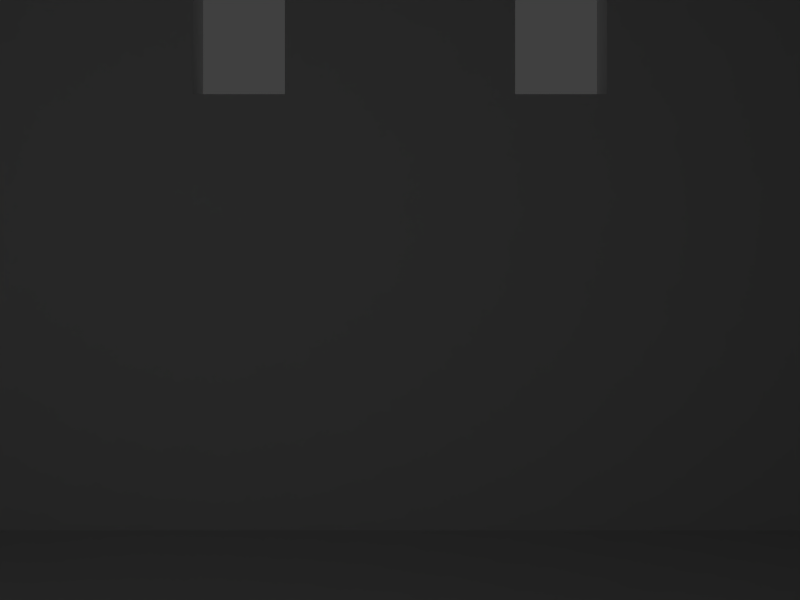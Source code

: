 # Source: Bezier.blend  (saved by Blender 2.76.0; exported with 4.5.12 LTS)
import bpy
from mathutils import Matrix  # noqa: F401  (used for matrix-valued properties, if any)

bpy.ops.wm.read_factory_settings(use_empty=True)
scene = bpy.context.scene
scene.name = 'Scene'

# ---- collections
col_collection_1 = bpy.data.collections.new('Collection 1'); scene.collection.children.link(col_collection_1)

# ---- materials (node trees are filled in below, after node groups)
mat_wall = bpy.data.materials.new('Wall')
mat_wall.alpha_threshold = 0.0
mat_wall.use_transparent_shadow = False
mat_wall.specular_color = (0.25, 0.25, 0.25)
mat_wall.roughness = 0.5
mat_ceiling = bpy.data.materials.new('Ceiling')
mat_ceiling.alpha_threshold = 0.0
mat_ceiling.use_transparent_shadow = False
mat_ceiling.specular_color = (0.5, 0.5, 0.5)
mat_ceiling.roughness = 0.5
mat_floor = bpy.data.materials.new('Floor')
mat_floor.alpha_threshold = 0.0
mat_floor.use_transparent_shadow = False
mat_floor.specular_color = (0.5, 0.5, 0.5)
mat_floor.roughness = 0.5

# ---- material node trees

# ---- world
world_world = bpy.data.worlds.new('World'); scene.world = world_world
world_world.color = (0.05088, 0.05088, 0.05088)
world_world.use_sun_shadow = False
world_world.sun_shadow_jitter_overblur = 0.0
world_world.cycles.sampling_method = 'MANUAL'
world_world.cycles.sample_map_resolution = 256

# ---- cameras
cam_camera = bpy.data.cameras.new('Camera')
cam_camera.clip_end = 100.0
cam_camera.lens = 35.0
cam_camera.sensor_width = 32.0
cam_camera.sensor_height = 18.0
cam_camera.ortho_scale = 7.314
cam_camera.dof.focus_distance = 0.0
cam_camera.dof.aperture_fstop = 128.0

# ---- lights
light_lamp = bpy.data.lights.new('Lamp', 'POINT')
light_lamp.transmission_factor = 0.0
light_lamp.cutoff_distance = 30.0
light_lamp.energy = 100.0
light_lamp.shadow_buffer_clip_start = 1.001
light_lamp.shadow_soft_size = 0.1
light_lamp.shadow_maximum_resolution = 0.006
light_lamp.use_absolute_resolution = True
light_lamp.cycles.use_multiple_importance_sampling = False

# ---- meshes
me_cube_002 = bpy.data.meshes.new('Cube.002')
me_cube_002.from_pydata([(1.0, 1.0, -0.1), (1.0, -1.0, -0.1), (-1.0, -1.0, -0.1), (-1.0, 1.0, -0.1), (1.0, 1.0, 1.494), (-1.0, 1.0, 1.494), (1.0, -1.0, 1.494), (-1.0, -1.0, 1.494), (0.9333, 0.95, 0.0), (-0.9333, 0.95, 0.0), (-0.9333, -0.95, 0.0), (0.9333, -0.95, 0.0), (0.9333, 0.95, 1.394), (-0.9333, 0.95, 1.394), (0.9333, -0.95, 1.394), (-0.9333, -0.95, 1.394), (-0.3, -1.0, 1.217), (-0.3, -0.95, 1.217), (-0.2987, -1.0, 1.236), (-0.2987, -0.95, 1.236), (-0.1667, -1.0, 1.217), (-0.1667, -0.95, 1.217), (-0.1679, -1.0, 1.236), (-0.1679, -0.95, 1.236), (-0.3, -1.0, 0.9474), (-0.3, -0.95, 0.9474), (-0.1667, -1.0, 0.9474), (-0.1667, -0.95, 0.9474), (-0.1717, -1.0, 1.255), (-0.1717, -0.95, 1.255), (-0.2949, -1.0, 1.255), (-0.2949, -0.95, 1.255), (-0.2888, -1.0, 1.272), (-0.2888, -0.95, 1.272), (-0.1779, -1.0, 1.272), (-0.1779, -0.95, 1.272), (-0.1862, -1.0, 1.287), (-0.1862, -0.95, 1.287), (-0.1963, -1.0, 1.3), (-0.1963, -0.95, 1.3), (-0.2805, -1.0, 1.287), (-0.2805, -0.95, 1.287), (-0.2078, -1.0, 1.309), (-0.2078, -0.95, 1.309), (-0.2588, -1.0, 1.309), (-0.2588, -0.95, 1.309), (-0.2704, -1.0, 1.3), (-0.2704, -0.95, 1.3), (-0.2333, -1.0, 1.317), (-0.2333, -0.95, 1.317), (-0.2203, -1.0, 1.315), (-0.2203, -0.95, 1.315), (-0.2463, -1.0, 1.315), (-0.2463, -0.95, 1.315), (0.1667, -0.95, 1.217), (0.1667, -1.0, 1.217), (0.1679, -0.95, 1.236), (0.1679, -1.0, 1.236), (0.3, -0.95, 1.217), (0.3, -1.0, 1.217), (0.2987, -0.95, 1.236), (0.2987, -1.0, 1.236), (0.1667, -0.95, 0.9474), (0.1667, -1.0, 0.9474), (0.3, -0.95, 0.9474), (0.3, -1.0, 0.9474), (0.2949, -0.95, 1.255), (0.2949, -1.0, 1.255), (0.1717, -0.95, 1.255), (0.1717, -1.0, 1.255), (0.1779, -0.95, 1.272), (0.1779, -1.0, 1.272), (0.2888, -0.95, 1.272), (0.2888, -1.0, 1.272), (0.2805, -0.95, 1.287), (0.2805, -1.0, 1.287), (0.2704, -1.0, 1.3), (0.2704, -0.95, 1.3), (0.1862, -1.0, 1.287), (0.1862, -0.95, 1.287), (0.1779, -0.95, 1.272), (0.2795, -0.95, 1.289), (0.2588, -1.0, 1.309), (0.2588, -0.95, 1.309), (0.2078, -1.0, 1.309), (0.2019, -1.0, 1.304), (0.2078, -0.95, 1.309), (0.1963, -1.0, 1.3), (0.1963, -0.95, 1.3), (0.2333, -1.0, 1.317), (0.2333, -0.95, 1.317), (0.2463, -1.0, 1.315), (0.2463, -0.95, 1.315), (0.2203, -1.0, 1.315), (0.2203, -0.95, 1.315), (0.246, -1.0, 1.315)], [], [(0, 3, 5), (4, 6, 1), (26, 24, 2), (2, 7, 5), (13, 9, 8), (11, 14, 12), (10, 62, 11), (10, 9, 13), (53, 52, 44), (49, 48, 52), (45, 44, 46), (32, 30, 31), (40, 32, 33), (27, 26, 20), (50, 48, 49), (38, 42, 43), (43, 42, 50), (20, 22, 23), (22, 28, 29), (36, 38, 39), (27, 25, 24), (18, 16, 17), (25, 17, 16), (86, 43, 51), (48, 50, 93), (29, 28, 34), (30, 18, 19), (35, 34, 36), (47, 46, 40), (94, 93, 84), (89, 93, 94), (85, 87, 88), (70, 71, 69), (71, 70, 80), (64, 65, 59), (95, 89, 90), (76, 82, 83), (82, 91, 92), (59, 61, 60), (61, 67, 66), (76, 77, 81), (65, 64, 62), (57, 55, 54), (62, 54, 55), (66, 67, 73), (69, 57, 56), (72, 73, 75), (88, 87, 78), (4, 0, 5), (0, 4, 1), (2, 1, 26), (6, 95, 91), (87, 85, 20), (6, 91, 82), (78, 87, 20), (6, 82, 76), (71, 78, 20), (6, 76, 75), (69, 71, 20), (6, 75, 73), (57, 69, 20), (6, 73, 67), (55, 57, 20), (6, 67, 61), (63, 55, 20), (6, 61, 59), (63, 20, 26), (6, 59, 65), (65, 63, 1), (24, 7, 2), (63, 26, 1), (1, 6, 65), (3, 2, 5), (12, 13, 8), (8, 11, 12), (14, 11, 64), (10, 15, 25), (27, 21, 54), (10, 25, 27), (74, 81, 14), (10, 27, 62), (72, 74, 14), (21, 80, 70), (66, 72, 14), (21, 70, 68), (60, 66, 14), (21, 68, 56), (58, 60, 14), (21, 56, 54), (64, 58, 14), (27, 54, 62), (64, 11, 62), (15, 10, 13), (45, 53, 44), (53, 49, 52), (47, 45, 46), (33, 32, 31), (41, 40, 33), (21, 27, 20), (51, 50, 49), (39, 38, 43), (51, 43, 50), (21, 20, 23), (23, 22, 29), (37, 36, 39), (26, 27, 24), (19, 18, 17), (24, 25, 16), (14, 81, 77), (17, 25, 15), (14, 77, 83), (19, 17, 15), (14, 83, 92), (31, 19, 15), (14, 92, 90), (33, 31, 15), (15, 14, 90), (79, 80, 35), (15, 90, 49), (88, 79, 37), (90, 94, 49), (86, 88, 39), (41, 33, 15), (80, 21, 23), (47, 41, 15), (80, 23, 29), (45, 47, 15), (80, 29, 35), (53, 45, 15), (79, 35, 37), (49, 53, 15), (88, 37, 39), (49, 94, 51), (86, 39, 43), (51, 94, 86), (7, 24, 16), (89, 95, 6), (7, 16, 18), (89, 6, 7), (20, 85, 22), (93, 89, 48), (85, 28, 22), (7, 18, 30), (85, 34, 28), (7, 30, 32), (85, 36, 34), (7, 32, 40), (85, 38, 36), (7, 40, 46), (85, 42, 38), (7, 46, 44), (85, 84, 42), (7, 44, 52), (42, 84, 93), (7, 52, 48), (50, 42, 93), (7, 48, 89), (35, 29, 34), (31, 30, 19), (37, 35, 36), (41, 47, 40), (86, 94, 84), (90, 89, 94), (88, 86, 85), (84, 85, 86), (68, 70, 69), (80, 79, 78), (78, 71, 80), (58, 64, 59), (90, 92, 95), (91, 95, 92), (77, 76, 83), (83, 82, 92), (58, 59, 60), (60, 61, 66), (81, 74, 75), (75, 76, 81), (63, 65, 62), (56, 57, 54), (63, 62, 55), (72, 66, 73), (68, 69, 56), (74, 72, 75), (79, 88, 78), (5, 7, 6), (14, 15, 13), (4, 5, 6), (12, 14, 13), (1, 2, 3), (8, 9, 10), (0, 1, 3), (11, 8, 10)])
me_cube_002.polygons.foreach_set('material_index', [0, 0, 0, 0, 0, 0, 0, 0, 0, 0, 0, 0, 0, 0, 0, 0, 0, 0, 0, 0, 0, 0, 0, 0, 0, 0, 0, 0, 0, 0, 0, 0, 0, 0, 0, 0, 0, 0, 0, 0, 0, 0, 0, 0, 0, 0, 0, 0, 0, 0, 0, 0, 0, 0, 0, 0, 0, 0, 0, 0, 0, 0, 0, 0, 0, 0, 0, 0, 0, 0, 0, 0, 0, 0, 0, 0, 0, 0, 0, 0, 0, 0, 0, 0, 0, 0, 0, 0, 0, 0, 0, 0, 0, 0, 0, 0, 0, 0, 0, 0, 0, 0, 0, 0, 0, 0, 0, 0, 0, 0, 0, 0, 0, 0, 0, 0, 0, 0, 0, 0, 0, 0, 0, 0, 0, 0, 0, 0, 0, 0, 0, 0, 0, 0, 0, 0, 0, 0, 0, 0, 0, 0, 0, 0, 0, 0, 0, 0, 0, 0, 0, 0, 0, 0, 0, 0, 0, 0, 0, 0, 0, 0, 0, 0, 0, 0, 0, 0, 0, 0, 0, 0, 0, 0, 0, 0, 0, 0, 0, 0, 0, 0, 0, 0, 1, 1, 1, 1, 2, 2, 2, 2])
_uv = me_cube_002.uv_layers.new(name='Cube_001-mesh-map-0')
_uv.uv.foreach_set('vector', [0.9999, 0.5636, 7.535e-05, 0.5636, 7.507e-05, 7.523e-05, 1.496e-07, 0.7072, 0.0, 0.0, 1.0, 2.951e-07, 0.4569, 0.5833, 0.3964, 0.5833, 0.07885, -0.02145, 7.507e-05, 0.5636, 7.516e-05, 7.507e-05, 0.9999, 7.516e-05, 3.652, 2.103, 3.652, -0.3297, 6.531, -0.3297, -3.121, -0.3242, -3.121, 2.111, -0.6505, 2.111, 1.604, -0.3292, 0.2769, 1.331, -0.6484, -0.3292, 1.607, -0.3307, 3.652, -0.3307, 3.652, 2.109, 0.7753, 1.975, 0.7753, 1.975, 0.7904, 1.965, 0.7596, 1.978, 0.7596, 1.978, 0.7753, 1.975, 0.7904, 1.965, 0.7904, 1.965, 0.8043, 1.949, 0.8265, 1.9, 0.834, 1.87, 0.834, 1.87, 0.8165, 1.927, 0.8265, 1.9, 0.8265, 1.9, 0.6792, 1.331, 0.6792, 1.331, 0.6792, 1.803, 0.7439, 1.975, 0.7596, 1.978, 0.7596, 1.978, 0.7149, 1.949, 0.7288, 1.965, 0.7288, 1.965, 0.7288, 1.965, 0.7288, 1.965, 0.7439, 1.975, 0.6792, 1.803, 0.6807, 1.837, 0.6807, 1.837, 0.6807, 1.837, 0.6853, 1.87, 0.6853, 1.87, 0.7027, 1.927, 0.7149, 1.949, 0.7149, 1.949, 0.6792, 1.331, 0.8401, 1.331, 0.8401, 1.331, 0.8386, 1.837, 0.8401, 1.803, 0.8401, 1.803, 0.8401, 1.331, 0.8401, 1.803, 0.8401, 1.803, 0.2272, 1.965, 0.7288, 1.965, 0.7439, 1.975, 0.4266, 0.7966, 0.4325, 0.7955, 0.6324, 0.7955, 0.6853, 1.87, 0.6853, 1.87, 0.6927, 1.9, 0.834, 1.87, 0.8386, 1.837, 0.8386, 1.837, 0.6927, 1.9, 0.6927, 1.9, 0.7027, 1.927, 0.8043, 1.949, 0.8043, 1.949, 0.8165, 1.927, 0.2121, 1.975, 0.2121, 1.975, 0.2272, 1.965, 0.1964, 1.978, 0.2121, 1.975, 0.2121, 1.975, 0.2343, 1.957, 0.2411, 1.949, 0.2411, 1.949, 0.2633, 1.9, 0.2633, 1.9, 0.2708, 1.87, 0.7939, 0.09549, 0.2061, 0.09549, 0.02447, 0.6545, 0.116, 1.331, 0.116, 1.331, 0.116, 1.803, 0.1812, 1.975, 0.1964, 1.978, 0.1964, 1.978, 0.1517, 1.949, 0.1656, 1.965, 0.1656, 1.965, 0.1656, 1.965, 0.1807, 1.975, 0.1807, 1.975, 0.116, 1.803, 0.1175, 1.837, 0.1175, 1.837, 0.1175, 1.837, 0.1221, 1.87, 0.1221, 1.87, 0.1517, 1.949, 0.1517, 1.949, 0.1408, 1.929, 0.116, 1.331, 0.116, 1.331, 0.2769, 1.331, 0.2753, 1.837, 0.2769, 1.803, 0.2769, 1.803, 0.2769, 1.331, 0.2769, 1.803, 0.2769, 1.803, 0.1221, 1.87, 0.1221, 1.87, 0.1295, 1.9, 0.2708, 1.87, 0.2753, 1.837, 0.2753, 1.837, 0.1295, 1.9, 0.1295, 1.9, 0.1395, 1.927, 0.2411, 1.949, 0.2411, 1.949, 0.2533, 1.927, 0.9999, 7.507e-05, 0.9999, 0.5636, 7.507e-05, 7.523e-05, 1.0, 0.7072, 1.496e-07, 0.7072, 1.0, 2.951e-07, 0.07885, -0.02145, 0.9861, -0.02145, 0.4569, 0.5833, 0.6243, 0.9843, 0.7409, 0.9382, 0.8423, 0.8645, 0.6215, 0.7868, 0.6241, 0.7894, 0.4569, 0.7388, 0.9861, 0.899, 0.6442, 0.7955, 0.6499, 0.7922, 0.6169, 0.7797, 0.6215, 0.7868, 0.4569, 0.7388, 0.9861, 0.899, 0.6499, 0.7922, 0.6551, 0.7868, 0.6132, 0.7709, 0.6169, 0.7797, 0.4569, 0.7388, 0.9861, 0.899, 0.6551, 0.7868, 0.6597, 0.7797, 0.6104, 0.7609, 0.6132, 0.7709, 0.4569, 0.7388, 0.9861, 0.899, 0.6597, 0.7797, 0.6635, 0.7709, 0.6087, 0.7501, 0.6104, 0.7609, 0.4569, 0.7388, 0.9861, 0.899, 0.6635, 0.7709, 0.6663, 0.7609, 0.6081, 0.7388, 0.6087, 0.7501, 0.4569, 0.7388, 0.9861, 0.899, 0.6663, 0.7609, 0.668, 0.7501, 0.6081, 0.5833, 0.6081, 0.7388, 0.4569, 0.7388, 0.9861, 0.899, 0.668, 0.7501, 0.6686, 0.7388, 0.6081, 0.5833, 0.4569, 0.7388, 0.4569, 0.5833, 0.9861, 0.899, 0.6686, 0.7388, 0.6686, 0.5833, 0.6686, 0.5833, 0.6081, 0.5833, 0.9861, -0.02145, 0.3964, 0.5833, 0.07885, 0.899, 0.07885, -0.02145, 0.6081, 0.5833, 0.4569, 0.5833, 0.9861, -0.02145, 0.9861, -0.02145, 0.9861, 0.899, 0.6686, 0.5833, 0.9999, 0.5636, 7.507e-05, 0.5636, 0.9999, 7.516e-05, 6.531, 2.103, 3.652, 2.103, 6.531, -0.3297, -0.6505, -0.3242, -3.121, -0.3242, -0.6505, 2.111, -0.6484, 2.114, -0.6484, -0.3292, 0.116, 1.331, 1.604, -0.3292, 1.604, 2.114, 0.8401, 1.331, 0.6792, 1.331, 0.6792, 1.803, 0.2769, 1.803, 1.604, -0.3292, 0.8401, 1.331, 0.6792, 1.331, 0.1077, 0.9593, 0.1079, 0.9596, 0.0035, 0.9812, 1.604, -0.3292, 0.6792, 1.331, 0.2769, 1.331, 0.1295, 1.9, 0.1395, 1.927, -0.6484, 2.114, 0.1791, 0.9448, 0.1241, 0.9562, 0.1241, 0.9562, 0.1221, 1.87, 0.1295, 1.9, -0.6484, 2.114, 0.6792, 1.803, 0.2633, 1.9, 0.2708, 1.87, 0.1175, 1.837, 0.1221, 1.87, -0.6484, 2.114, 0.6792, 1.803, 0.2708, 1.87, 0.2753, 1.837, 0.116, 1.803, 0.1175, 1.837, -0.6484, 2.114, 0.6792, 1.803, 0.2753, 1.837, 0.2769, 1.803, 0.116, 1.331, 0.116, 1.803, -0.6484, 2.114, 0.6792, 1.331, 0.2769, 1.803, 0.2769, 1.331, 0.116, 1.331, -0.6484, -0.3292, 0.2769, 1.331, 1.607, 2.109, 1.607, -0.3307, 3.652, 2.109, 0.7904, 1.965, 0.7753, 1.975, 0.7904, 1.965, 0.7753, 1.975, 0.7596, 1.978, 0.7753, 1.975, 0.8043, 1.949, 0.7904, 1.965, 0.8043, 1.949, 0.8265, 1.9, 0.8265, 1.9, 0.834, 1.87, 0.8165, 1.927, 0.8165, 1.927, 0.8265, 1.9, 0.6792, 1.803, 0.6792, 1.331, 0.6792, 1.803, 0.7439, 1.975, 0.7439, 1.975, 0.7596, 1.978, 0.7149, 1.949, 0.7149, 1.949, 0.7288, 1.965, 0.7439, 1.975, 0.7288, 1.965, 0.7439, 1.975, 0.6792, 1.803, 0.6792, 1.803, 0.6807, 1.837, 0.6807, 1.837, 0.6807, 1.837, 0.6853, 1.87, 0.7027, 1.927, 0.7027, 1.927, 0.7149, 1.949, 0.6792, 1.331, 0.6792, 1.331, 0.8401, 1.331, 0.8386, 1.837, 0.8386, 1.837, 0.8401, 1.803, 0.8401, 1.331, 0.8401, 1.331, 0.8401, 1.803, -0.6484, 2.114, 0.1408, 1.929, 0.1517, 1.949, 0.8401, 1.803, 0.8401, 1.331, 1.604, 2.114, -0.6484, 2.114, 0.1517, 1.949, 0.1656, 1.965, 0.8386, 1.837, 0.8401, 1.803, 1.604, 2.114, -0.6484, 2.114, 0.1656, 1.965, 0.1807, 1.975, 0.834, 1.87, 0.8386, 1.837, 1.604, 2.114, 1.013, 0.2583, 0.6355, 0.2275, 0.6283, 0.2282, 0.8265, 1.9, 0.834, 1.87, 1.604, 2.114, 1.604, 2.114, -0.6484, 2.114, 0.1964, 1.978, 0.2533, 1.927, 0.2633, 1.9, 0.6927, 1.9, 1.604, 2.114, 0.1964, 1.978, 0.7596, 1.978, 0.2411, 1.949, 0.2533, 1.927, 0.7027, 1.927, 0.0768, 1.006, 0.07909, 1.005, 0.1588, 1.006, 0.2272, 1.965, 0.2411, 1.949, 0.7149, 1.949, 0.8165, 1.927, 0.8265, 1.9, 1.604, 2.114, 0.2633, 1.9, 0.6792, 1.803, 0.6807, 1.837, 0.8043, 1.949, 0.8165, 1.927, 1.604, 2.114, 0.2633, 1.9, 0.6807, 1.837, 0.6853, 1.87, 0.7904, 1.965, 0.8043, 1.949, 1.604, 2.114, 0.2633, 1.9, 0.6853, 1.87, 0.6927, 1.9, 0.7753, 1.975, 0.7904, 1.965, 1.604, 2.114, 0.2533, 1.927, 0.6927, 1.9, 0.7027, 1.927, 0.7596, 1.978, 0.7753, 1.975, 1.604, 2.114, 0.2411, 1.949, 0.7027, 1.927, 0.7149, 1.949, 0.1898, 0.965, 0.1174, 0.9649, 0.1878, 0.9647, 0.2272, 1.965, 0.7149, 1.949, 0.7288, 1.965, 0.7439, 1.975, 0.2121, 1.975, 0.2272, 1.965, 0.07885, 0.899, 0.3964, 0.5833, 0.3964, 0.7388, 0.6383, 0.7966, 0.6441, 0.7955, 0.9861, 0.899, 0.07885, 0.899, 0.3964, 0.7388, 0.397, 0.7501, 0.6383, 0.7966, 0.9861, 0.899, 0.07885, 0.899, 0.4569, 0.7388, 0.6241, 0.7894, 0.4563, 0.7501, 0.6324, 0.7955, 0.6383, 0.7966, 0.4266, 0.7966, 0.6241, 0.7894, 0.4546, 0.7609, 0.4563, 0.7501, 0.07885, 0.899, 0.397, 0.7501, 0.3987, 0.7609, 0.6241, 0.7894, 0.4518, 0.7709, 0.4546, 0.7609, 0.07885, 0.899, 0.3987, 0.7609, 0.4015, 0.7709, 0.6241, 0.7894, 0.448, 0.7797, 0.4518, 0.7709, 0.07885, 0.899, 0.4015, 0.7709, 0.4052, 0.7797, 0.6241, 0.7894, 0.4434, 0.7868, 0.448, 0.7797, 0.07885, 0.899, 0.4052, 0.7797, 0.4098, 0.7868, 0.6241, 0.7894, 0.4382, 0.7922, 0.4434, 0.7868, 0.07885, 0.899, 0.4098, 0.7868, 0.4151, 0.7922, 0.6241, 0.7894, 0.6268, 0.7922, 0.4382, 0.7922, 0.07885, 0.899, 0.4151, 0.7922, 0.4207, 0.7955, 0.4382, 0.7922, 0.6268, 0.7922, 0.6324, 0.7955, 0.07885, 0.899, 0.4207, 0.7955, 0.4266, 0.7966, 0.4325, 0.7955, 0.4382, 0.7922, 0.6324, 0.7955, 0.07885, 0.899, 0.4266, 0.7966, 0.6383, 0.7966, 0.6927, 1.9, 0.6853, 1.87, 0.6927, 1.9, 0.834, 1.87, 0.834, 1.87, 0.8386, 1.837, 0.7027, 1.927, 0.6927, 1.9, 0.7027, 1.927, 0.8165, 1.927, 0.8043, 1.949, 0.8165, 1.927, 0.2272, 1.965, 0.2121, 1.975, 0.2272, 1.965, 0.1964, 1.978, 0.1964, 1.978, 0.2121, 1.975, 0.2411, 1.949, 0.2272, 1.965, 0.2343, 1.957, 0.2272, 1.965, 0.2343, 1.957, 0.2272, 1.965, 0.2708, 1.87, 0.2633, 1.9, 0.2708, 1.87, 0.2633, 1.9, 0.2533, 1.927, 0.2533, 1.927, 0.2533, 1.927, 0.2633, 1.9, 0.2633, 1.9, 0.116, 1.803, 0.116, 1.331, 0.116, 1.803, 0.1964, 1.978, 0.1807, 1.975, 0.1812, 1.975, 0.9755, 0.6545, 0.7939, 0.09549, 0.5, 1.0, 0.1517, 1.949, 0.1517, 1.949, 0.1656, 1.965, 0.1656, 1.965, 0.1656, 1.965, 0.1807, 1.975, 0.116, 1.803, 0.116, 1.803, 0.1175, 1.837, 0.1175, 1.837, 0.1175, 1.837, 0.1221, 1.87, 0.02447, 0.6545, 0.5, 1.0, 0.9755, 0.6545, 0.1395, 1.927, 0.1517, 1.949, 0.1408, 1.929, 0.2769, 1.331, 0.116, 1.331, 0.2769, 1.331, 0.2753, 1.837, 0.2753, 1.837, 0.2769, 1.803, 0.2769, 1.331, 0.2769, 1.331, 0.2769, 1.803, 0.1295, 1.9, 0.1221, 1.87, 0.1295, 1.9, 0.2708, 1.87, 0.2708, 1.87, 0.2753, 1.837, 0.1395, 1.927, 0.1295, 1.9, 0.1395, 1.927, 0.2533, 1.927, 0.2411, 1.949, 0.2533, 1.927, -1.999, 3.0, -1.999, -1.999, 2.999, -1.999, -2.0, 2.912, -2.0, -2.0, 3.0, -2.0, 3.0, 3.0, -1.999, 3.0, 2.999, -1.999, 3.0, 2.912, -2.0, 2.912, 3.0, -2.0, -1.75, 1.922, -1.75, -1.259, 2.75, -1.259, -1.79, 1.951, -1.79, -1.231, 2.79, -1.231, 2.75, 1.922, -1.75, 1.922, 2.75, -1.259, 2.79, 1.951, -1.79, 1.951, 2.79, -1.231])
me_cube_002.materials.append(mat_wall)
me_cube_002.materials.append(mat_ceiling)
me_cube_002.materials.append(mat_floor)
me_cube_002.use_remesh_preserve_volume = False
me_cube_002.use_remesh_preserve_attributes = False
me_cube_002.use_mirror_vertex_groups = False
me_cube_002.update()

# ---- curves / text
cu_beziercurve_002 = bpy.data.curves.new('BezierCurve.002', 'CURVE')
cu_beziercurve_002.dimensions = '3D'
_sp = cu_beziercurve_002.splines.new('BEZIER'); _sp.bezier_points.add(1)
_sp.bezier_points.foreach_set('co', [0.0, 0.0, 5.0, 10.0, -12.0, 5.0])
_sp.bezier_points.foreach_set('handle_left', [0.0, 0.7071, 5.0, -1.0, -11.0, 5.0])
_sp.bezier_points.foreach_set('handle_right', [0.0, -0.5, 5.0, 11.0, -12.09, 5.0])
for _p, _l, _r in zip(_sp.bezier_points, ['ALIGNED', 'ALIGNED'], ['ALIGNED', 'ALIGNED']): _p.handle_left_type = _l; _p.handle_right_type = _r
_sp.order_u = 0
_sp.order_v = 0
cu_beziercurve_002.use_path = True
cu_beziercurve_002.use_path_clamp = True
cu_beziercurve_002.bevel_resolution = 0
cu_beziercurve_002.fill_mode = 'HALF'

# ---- objects
ob_beziercurve = bpy.data.objects.new('BezierCurve', cu_beziercurve_002)
ob_camera = bpy.data.objects.new('Camera', cam_camera)
ob_room = bpy.data.objects.new('Room', me_cube_002)
ob_lamp = bpy.data.objects.new('Lamp', light_lamp)

# ---- transforms, parenting, visibility, modifiers, constraints
ob_beziercurve.location = (0.0, 0.0, 0.0)
ob_beziercurve.lineart.crease_threshold = 0.0
ob_camera.location = (0.0, 0.0, 0.0)
ob_camera.rotation_euler = (1.571, 1.054e-08, 1.054e-08)
ob_camera.lock_rotations_4d = False
ob_camera.empty_display_type = 'ARROWS'
ob_camera.color = (0.0, 0.0, 0.0, 0.0)
ob_camera.display_type = 'WIRE'
ob_camera.lineart.crease_threshold = 0.0
_c = ob_camera.constraints.new('FOLLOW_PATH'); _c.name = 'Follow Path'
_c.target = ob_beziercurve
_c.use_curve_follow = True
ob_room.location = (0.0, 0.0, 0.0)
ob_room.scale = (15.0, 20.0, 10.0)
ob_room.lineart.crease_threshold = 0.0
ob_lamp.location = (4.076, 1.005, 5.904)
ob_lamp.rotation_euler = (0.6503, 0.05522, 1.866)
ob_lamp.lock_rotations_4d = False
ob_lamp.empty_display_type = 'ARROWS'
ob_lamp.color = (0.0, 0.0, 0.0, 0.0)
ob_lamp.lineart.crease_threshold = 0.0

# ---- collection membership
col_collection_1.objects.link(ob_beziercurve)
col_collection_1.objects.link(ob_camera)
col_collection_1.objects.link(ob_room)
col_collection_1.objects.link(ob_lamp)

# ---- scene / render settings (as saved in the file)
scene.camera = ob_camera
scene.frame_start = 1; scene.frame_end = 150; scene.frame_set(1)
scene.render.engine = 'BLENDER_EEVEE_NEXT'
scene.render.image_settings.color_mode = 'RGB'
scene.render.resolution_x = 800
scene.render.resolution_y = 600
scene.render.resolution_percentage = 50
scene.render.dither_intensity = 0.0
scene.cycles.use_denoising = False
scene.cycles.samples = 10
scene.cycles.sampling_pattern = 'TABULATED_SOBOL'
scene.cycles.light_sampling_threshold = 0.0
scene.cycles.use_adaptive_sampling = False
scene.cycles.use_light_tree = False
scene.cycles.blur_glossy = 0.0
scene.cycles.pixel_filter_type = 'GAUSSIAN'
scene.cycles.sample_clamp_indirect = 0.0
scene.view_settings.view_transform = 'Standard'
bpy.context.view_layer.update()
